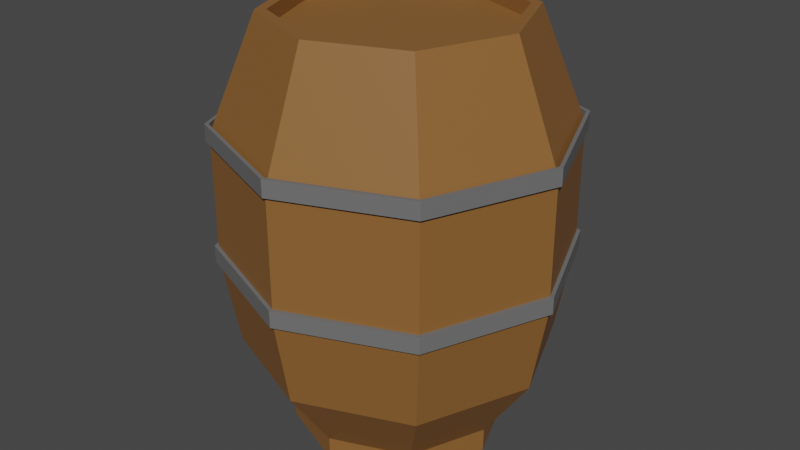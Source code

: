 # Source: Barrel01.blend  (saved by Blender 2.82.7; exported with 4.5.12 LTS)
import bpy
from mathutils import Matrix  # noqa: F401  (used for matrix-valued properties, if any)

bpy.ops.wm.read_factory_settings(use_empty=True)
scene = bpy.context.scene
scene.name = 'Scene'

# ---- collections
col_collection = bpy.data.collections.new('Collection'); scene.collection.children.link(col_collection)

# ---- materials (node trees are filled in below, after node groups)
mat_barrelwood = bpy.data.materials.new('BarrelWood')
mat_barrelwood.use_transparent_shadow = False
mat_barrelmetal = bpy.data.materials.new('BarrelMetal')
mat_barrelmetal.use_transparent_shadow = False

# ---- material node trees
mat_barrelwood.use_nodes = True; mat_barrelwood.node_tree.nodes.clear()
_N = mat_barrelwood.node_tree.nodes; _L = mat_barrelwood.node_tree.links
n0 = _N.new('ShaderNodeOutputMaterial'); n0.name = 'Material Output'; n0.location = (300, 300)
n1 = _N.new('ShaderNodeBsdfPrincipled'); n1.name = 'Principled BSDF'; n1.location = (10, 300)
n1.distribution = 'GGX'
n1.subsurface_method = 'BURLEY'
n1.inputs[0].default_value = (0.2598, 0.1148, 0.03019, 1.0)
n1.inputs[3].default_value = 1.45
n1.inputs[27].default_value = (0.0, 0.0, 0.0, 1.0)
n1.inputs[28].default_value = 1.0
_L.new(n1.outputs[0], n0.inputs[0])
n0.is_active_output = True
mat_barrelmetal.use_nodes = True; mat_barrelmetal.node_tree.nodes.clear()
_N = mat_barrelmetal.node_tree.nodes; _L = mat_barrelmetal.node_tree.links
n0 = _N.new('ShaderNodeOutputMaterial'); n0.name = 'Material Output'; n0.location = (300, 300)
n1 = _N.new('ShaderNodeBsdfPrincipled'); n1.name = 'Principled BSDF'; n1.location = (10, 300)
n1.distribution = 'GGX'
n1.subsurface_method = 'BURLEY'
n1.inputs[0].default_value = (0.1523, 0.1523, 0.1523, 1.0)
n1.inputs[3].default_value = 1.45
n1.inputs[27].default_value = (0.0, 0.0, 0.0, 1.0)
n1.inputs[28].default_value = 1.0
_L.new(n1.outputs[0], n0.inputs[0])
n0.is_active_output = True

# ---- world
world_world = bpy.data.worlds.new('World'); scene.world = world_world
world_world.use_nodes = True; world_world.node_tree.nodes.clear()
_N = world_world.node_tree.nodes; _L = world_world.node_tree.links
n0 = _N.new('ShaderNodeOutputWorld'); n0.name = 'World Output'; n0.location = (300, 300)
n1 = _N.new('ShaderNodeBackground'); n1.name = 'Background'; n1.location = (10, 300)
n1.inputs[0].default_value = (0.05088, 0.05088, 0.05088, 1.0)
_L.new(n1.outputs[0], n0.inputs[0])
n0.is_active_output = True
world_world.color = (0.05088, 0.05088, 0.05088)
world_world.use_sun_shadow = False
world_world.sun_shadow_jitter_overblur = 0.0

# ---- meshes
me_cube_001 = bpy.data.meshes.new('Cube.001')
me_cube_001.from_pydata([(-0.2133, -0.2133, -0.0342), (-0.2133, -0.2133, 0.03285), (-0.2133, 0.2133, -0.0342), (-0.2133, 0.2133, 0.03285), (0.2133, -0.2133, -0.0342), (0.2133, -0.2133, 0.03285), (0.2133, 0.2133, -0.0342), (0.2133, 0.2133, 0.03285), (-0.2986, 0.0, -0.0342), (-0.2986, 0.0, 0.03285), (0.2986, 0.0, -0.0342), (0.2986, 0.0, 0.03285), (-7.943e-10, 0.2986, -0.0342), (-7.943e-10, 0.2986, 0.03285), (-7.943e-10, -0.2986, -0.0342), (-7.943e-10, -0.2986, 0.03285), (-0.3105, -0.3105, 0.2327), (-0.3105, 0.3105, 0.2327), (0.3105, -0.3105, 0.2327), (0.3105, 0.3105, 0.2327), (-0.4347, 0.0, 0.2327), (0.4347, 0.0, 0.2327), (0.0, 0.4347, 0.2327), (0.0, -0.4347, 0.2327), (-0.3416, -0.3416, 0.478), (-0.3416, 0.3416, 0.478), (0.3416, -0.3416, 0.478), (0.3416, 0.3416, 0.478), (-0.4782, 0.0, 0.478), (0.4782, 0.0, 0.478), (0.0, 0.4782, 0.478), (0.0, -0.4782, 0.478), (-0.3416, -0.3416, 0.8419), (-0.3416, 0.3416, 0.8419), (0.3416, -0.3416, 0.8419), (0.3416, 0.3416, 0.8419), (-0.4782, 0.0, 0.8419), (0.4782, 0.0, 0.8419), (0.0, 0.4782, 0.8419), (0.0, -0.4782, 0.8419), (-0.2493, -0.2493, 1.163), (-0.2493, 0.2493, 1.163), (0.2493, -0.2493, 1.163), (0.2493, 0.2493, 1.163), (-0.349, 0.0, 1.163), (0.349, 0.0, 1.163), (0.0, 0.349, 1.163), (0.0, -0.349, 1.163), (-0.3416, -0.3416, 0.478), (-0.3416, 0.3416, 0.478), (0.3416, -0.3416, 0.478), (0.3416, 0.3416, 0.478), (-0.4782, 0.0, 0.478), (0.4782, 0.0, 0.478), (0.0, 0.4782, 0.478), (0.0, -0.4782, 0.478), (-0.3416, -0.3416, 0.5259), (-0.3416, 0.3416, 0.5259), (0.3416, -0.3416, 0.5259), (0.3416, 0.3416, 0.5259), (-0.4782, 0.0, 0.5259), (0.4782, 0.0, 0.5259), (0.0, 0.4782, 0.5259), (0.0, -0.4782, 0.5259), (-0.3492, -0.3492, 0.478), (-0.3492, 0.3492, 0.478), (0.3492, -0.3492, 0.478), (0.3492, 0.3492, 0.478), (-0.4889, 0.0, 0.478), (0.4889, 0.0, 0.478), (0.0, 0.4889, 0.478), (0.0, -0.4889, 0.478), (-0.3492, -0.3492, 0.5259), (-0.3492, 0.3492, 0.5259), (0.3492, -0.3492, 0.5259), (0.3492, 0.3492, 0.5259), (-0.4889, 0.0, 0.5259), (0.4889, 0.0, 0.5259), (0.0, 0.4889, 0.5259), (0.0, -0.4889, 0.5259), (-0.3416, -0.3416, 0.8248), (-0.3416, 0.3416, 0.8248), (0.3416, -0.3416, 0.8248), (0.3416, 0.3416, 0.8248), (-0.4782, 0.0, 0.8248), (0.4782, 0.0, 0.8248), (0.0, 0.4782, 0.8248), (0.0, -0.4782, 0.8248), (-0.3416, -0.3416, 0.8727), (-0.3416, 0.3416, 0.8727), (0.3416, -0.3416, 0.8727), (0.3416, 0.3416, 0.8727), (-0.4782, 0.0, 0.8727), (0.4782, 0.0, 0.8727), (0.0, 0.4782, 0.8727), (0.0, -0.4782, 0.8727), (-0.3492, -0.3492, 0.8248), (-0.3492, 0.3492, 0.8248), (0.3492, -0.3492, 0.8248), (0.3492, 0.3492, 0.8248), (-0.4889, 0.0, 0.8248), (0.4889, 0.0, 0.8248), (0.0, 0.4889, 0.8248), (0.0, -0.4889, 0.8248), (-0.3492, -0.3492, 0.8727), (-0.3492, 0.3492, 0.8727), (0.3492, -0.3492, 0.8727), (0.3492, 0.3492, 0.8727), (-0.4889, 0.0, 0.8727), (0.4889, 0.0, 0.8727), (0.0, 0.4889, 0.8727), (0.0, -0.4889, 0.8727), (-0.2284, -0.2284, 1.163), (-0.2284, 0.2284, 1.163), (0.2284, -0.2284, 1.163), (0.2284, 0.2284, 1.163), (-0.3197, 0.0, 1.163), (0.3197, 0.0, 1.163), (0.0, 0.3197, 1.163), (0.0, -0.3197, 1.163), (-0.2284, -0.2284, 1.121), (-0.2284, 0.2284, 1.121), (0.2284, -0.2284, 1.121), (0.2284, 0.2284, 1.121), (-0.3197, 0.0, 1.121), (0.3197, 0.0, 1.121), (0.0, 0.3197, 1.121), (0.0, -0.3197, 1.121)], [], [(8, 9, 3, 2), (12, 13, 7, 6), (10, 11, 5, 4), (14, 15, 1, 0), (8, 2, 12, 6, 10, 4, 14, 0), (7, 13, 22, 19), (6, 7, 11, 10), (0, 1, 9, 8), (4, 5, 15, 14), (2, 3, 13, 12), (22, 17, 25, 30), (5, 11, 21, 18), (11, 7, 19, 21), (9, 1, 16, 20), (3, 9, 20, 17), (15, 5, 18, 23), (1, 15, 23, 16), (13, 3, 17, 22), (29, 27, 35, 37), (20, 16, 24, 28), (18, 21, 29, 26), (17, 20, 28, 25), (23, 18, 26, 31), (21, 19, 27, 29), (16, 23, 31, 24), (19, 22, 30, 27), (33, 36, 44, 41), (24, 31, 39, 32), (27, 30, 38, 35), (30, 25, 33, 38), (28, 24, 32, 36), (26, 29, 37, 34), (25, 28, 36, 33), (31, 26, 34, 39), (39, 34, 42, 47), (37, 35, 43, 45), (32, 39, 47, 40), (35, 38, 46, 43), (38, 33, 41, 46), (36, 32, 40, 44), (34, 37, 45, 42), (40, 47, 119, 112), (50, 55, 63, 58), (51, 53, 61, 59), (55, 48, 56, 63), (54, 51, 59, 62), (49, 54, 62, 57), (48, 52, 60, 56), (53, 50, 58, 61), (52, 49, 57, 60), (66, 74, 79, 71), (67, 75, 77, 69), (71, 79, 72, 64), (70, 78, 75, 67), (65, 73, 78, 70), (64, 72, 76, 68), (69, 77, 74, 66), (68, 76, 73, 65), (59, 75, 78, 62), (53, 69, 66, 50), (58, 74, 77, 61), (55, 71, 64, 48), (56, 72, 79, 63), (48, 64, 68, 52), (60, 76, 72, 56), (51, 67, 69, 53), (61, 77, 75, 59), (49, 65, 70, 54), (62, 78, 73, 57), (50, 66, 71, 55), (52, 68, 65, 49), (63, 79, 74, 58), (57, 73, 76, 60), (54, 70, 67, 51), (82, 87, 95, 90), (83, 85, 93, 91), (87, 80, 88, 95), (86, 83, 91, 94), (81, 86, 94, 89), (80, 84, 92, 88), (85, 82, 90, 93), (84, 81, 89, 92), (98, 106, 111, 103), (99, 107, 109, 101), (103, 111, 104, 96), (102, 110, 107, 99), (97, 105, 110, 102), (96, 104, 108, 100), (101, 109, 106, 98), (100, 108, 105, 97), (91, 107, 110, 94), (85, 101, 98, 82), (90, 106, 109, 93), (87, 103, 96, 80), (88, 104, 111, 95), (80, 96, 100, 84), (92, 108, 104, 88), (83, 99, 101, 85), (93, 109, 107, 91), (81, 97, 102, 86), (94, 110, 105, 89), (82, 98, 103, 87), (84, 100, 97, 81), (95, 111, 106, 90), (89, 105, 108, 92), (86, 102, 99, 83), (114, 117, 125, 122), (43, 46, 118, 115), (46, 41, 113, 118), (44, 40, 112, 116), (42, 45, 117, 114), (41, 44, 116, 113), (47, 42, 114, 119), (45, 43, 115, 117), (124, 120, 127, 122, 125, 123, 126, 121), (113, 116, 124, 121), (119, 114, 122, 127), (117, 115, 123, 125), (112, 119, 127, 120), (115, 118, 126, 123), (118, 113, 121, 126), (116, 112, 120, 124)])
me_cube_001.polygons.foreach_set('material_index', [0, 0, 0, 0, 0, 0, 0, 0, 0, 0, 0, 0, 0, 0, 0, 0, 0, 0, 0, 0, 0, 0, 0, 0, 0, 0, 0, 0, 0, 0, 0, 0, 0, 0, 0, 0, 0, 0, 0, 0, 0, 0, 1, 1, 1, 1, 1, 1, 1, 1, 1, 1, 1, 1, 1, 1, 1, 1, 1, 1, 1, 1, 1, 1, 1, 1, 1, 1, 1, 1, 1, 1, 1, 1, 1, 1, 1, 1, 1, 1, 1, 1, 1, 1, 1, 1, 1, 1, 1, 1, 1, 1, 1, 1, 1, 1, 1, 1, 1, 1, 1, 1, 1, 1, 1, 1, 0, 0, 0, 0, 0, 0, 0, 0, 0, 0, 0, 0, 0, 0, 0, 0])
_uv = me_cube_001.uv_layers.new(name='UVMap')
_uv.uv.foreach_set('vector', [0.375, 0.125, 0.625, 0.125, 0.625, 0.25, 0.375, 0.25, 0.375, 0.375, 0.625, 0.375, 0.625, 0.5, 0.375, 0.5, 0.375, 0.625, 0.625, 0.625, 0.625, 0.75, 0.375, 0.75, 0.375, 0.875, 0.625, 0.875, 0.625, 1.0, 0.375, 1.0, 0.375, 0.125, 0.375, 0.25, 0.375, 0.375, 0.375, 0.5, 0.375, 0.625, 0.375, 0.75, 0.375, 0.875, 0.375, 1.0, 0.625, 0.5, 0.625, 0.375, 0.625, 0.375, 0.625, 0.5, 0.375, 0.5, 0.625, 0.5, 0.625, 0.625, 0.375, 0.625, 0.375, 0.0, 0.625, 0.0, 0.625, 0.125, 0.375, 0.125, 0.375, 0.75, 0.625, 0.75, 0.625, 0.875, 0.375, 0.875, 0.375, 0.25, 0.625, 0.25, 0.625, 0.375, 0.375, 0.375, 0.625, 0.375, 0.625, 0.25, 0.625, 0.25, 0.625, 0.375, 0.625, 0.75, 0.625, 0.625, 0.625, 0.625, 0.625, 0.75, 0.625, 0.625, 0.625, 0.5, 0.625, 0.5, 0.625, 0.625, 0.625, 0.125, 0.625, 0.0, 0.625, 0.0, 0.625, 0.125, 0.625, 0.25, 0.625, 0.125, 0.625, 0.125, 0.625, 0.25, 0.625, 0.875, 0.625, 0.75, 0.625, 0.75, 0.625, 0.875, 0.625, 1.0, 0.625, 0.875, 0.625, 0.875, 0.625, 1.0, 0.625, 0.375, 0.625, 0.25, 0.625, 0.25, 0.625, 0.375, 0.625, 0.625, 0.625, 0.5, 0.625, 0.5, 0.625, 0.625, 0.625, 0.125, 0.625, 0.0, 0.625, 0.0, 0.625, 0.125, 0.625, 0.75, 0.625, 0.625, 0.625, 0.625, 0.625, 0.75, 0.625, 0.25, 0.625, 0.125, 0.625, 0.125, 0.625, 0.25, 0.625, 0.875, 0.625, 0.75, 0.625, 0.75, 0.625, 0.875, 0.625, 0.625, 0.625, 0.5, 0.625, 0.5, 0.625, 0.625, 0.625, 1.0, 0.625, 0.875, 0.625, 0.875, 0.625, 1.0, 0.625, 0.5, 0.625, 0.375, 0.625, 0.375, 0.625, 0.5, 0.625, 0.25, 0.625, 0.125, 0.625, 0.125, 0.625, 0.25, 0.625, 1.0, 0.625, 0.875, 0.625, 0.875, 0.625, 1.0, 0.625, 0.5, 0.625, 0.375, 0.625, 0.375, 0.625, 0.5, 0.625, 0.375, 0.625, 0.25, 0.625, 0.25, 0.625, 0.375, 0.625, 0.125, 0.625, 0.0, 0.625, 0.0, 0.625, 0.125, 0.625, 0.75, 0.625, 0.625, 0.625, 0.625, 0.625, 0.75, 0.625, 0.25, 0.625, 0.125, 0.625, 0.125, 0.625, 0.25, 0.625, 0.875, 0.625, 0.75, 0.625, 0.75, 0.625, 0.875, 0.625, 0.875, 0.625, 0.75, 0.625, 0.75, 0.625, 0.875, 0.625, 0.625, 0.625, 0.5, 0.625, 0.5, 0.625, 0.625, 0.625, 1.0, 0.625, 0.875, 0.625, 0.875, 0.625, 1.0, 0.625, 0.5, 0.625, 0.375, 0.625, 0.375, 0.625, 0.5, 0.625, 0.375, 0.625, 0.25, 0.625, 0.25, 0.625, 0.375, 0.625, 0.125, 0.625, 0.0, 0.625, 0.0, 0.625, 0.125, 0.625, 0.75, 0.625, 0.625, 0.625, 0.625, 0.625, 0.75, 0.625, 1.0, 0.625, 0.875, 0.625, 0.875, 0.625, 1.0, 0.0, 0.0, 0.0, 0.0, 0.0, 0.0, 0.0, 0.0, 0.0, 0.0, 0.0, 0.0, 0.0, 0.0, 0.0, 0.0, 0.0, 0.0, 0.0, 0.0, 0.0, 0.0, 0.0, 0.0, 0.0, 0.0, 0.0, 0.0, 0.0, 0.0, 0.0, 0.0, 0.0, 0.0, 0.0, 0.0, 0.0, 0.0, 0.0, 0.0, 0.0, 0.0, 0.0, 0.0, 0.0, 0.0, 0.0, 0.0, 0.0, 0.0, 0.0, 0.0, 0.0, 0.0, 0.0, 0.0, 0.0, 0.0, 0.0, 0.0, 0.0, 0.0, 0.0, 0.0, 0.0, 0.0, 0.0, 0.0, 0.0, 0.0, 0.0, 0.0, 0.0, 0.0, 0.0, 0.0, 0.0, 0.0, 0.0, 0.0, 0.0, 0.0, 0.0, 0.0, 0.0, 0.0, 0.0, 0.0, 0.0, 0.0, 0.0, 0.0, 0.0, 0.0, 0.0, 0.0, 0.0, 0.0, 0.0, 0.0, 0.0, 0.0, 0.0, 0.0, 0.0, 0.0, 0.0, 0.0, 0.0, 0.0, 0.0, 0.0, 0.0, 0.0, 0.0, 0.0, 0.0, 0.0, 0.0, 0.0, 0.0, 0.0, 0.0, 0.0, 0.0, 0.0, 0.0, 0.0, 0.0, 0.0, 0.0, 0.0, 0.0, 0.0, 0.0, 0.0, 0.0, 0.0, 0.0, 0.0, 0.0, 0.0, 0.0, 0.0, 0.0, 0.0, 0.0, 0.0, 0.0, 0.0, 0.0, 0.0, 0.0, 0.0, 0.0, 0.0, 0.0, 0.0, 0.0, 0.0, 0.0, 0.0, 0.0, 0.0, 0.0, 0.0, 0.0, 0.0, 0.0, 0.0, 0.0, 0.0, 0.0, 0.0, 0.0, 0.0, 0.0, 0.0, 0.0, 0.0, 0.0, 0.0, 0.0, 0.0, 0.0, 0.0, 0.0, 0.0, 0.0, 0.0, 0.0, 0.0, 0.0, 0.0, 0.0, 0.0, 0.0, 0.0, 0.0, 0.0, 0.0, 0.0, 0.0, 0.0, 0.0, 0.0, 0.0, 0.0, 0.0, 0.0, 0.0, 0.0, 0.0, 0.0, 0.0, 0.0, 0.0, 0.0, 0.0, 0.0, 0.0, 0.0, 0.0, 0.0, 0.0, 0.0, 0.0, 0.0, 0.0, 0.0, 0.0, 0.0, 0.0, 0.0, 0.0, 0.0, 0.0, 0.0, 0.0, 0.0, 0.0, 0.0, 0.0, 0.0, 0.0, 0.0, 0.0, 0.0, 0.0, 0.0, 0.0, 0.0, 0.0, 0.0, 0.0, 0.0, 0.0, 0.0, 0.0, 0.0, 0.0, 0.0, 0.0, 0.0, 0.0, 0.0, 0.0, 0.0, 0.0, 0.0, 0.0, 0.0, 0.0, 0.0, 0.0, 0.0, 0.0, 0.0, 0.0, 0.0, 0.0, 0.0, 0.0, 0.0, 0.0, 0.0, 0.0, 0.0, 0.0, 0.0, 0.0, 0.0, 0.0, 0.0, 0.0, 0.0, 0.0, 0.0, 0.0, 0.0, 0.0, 0.0, 0.0, 0.0, 0.0, 0.0, 0.0, 0.0, 0.0, 0.0, 0.0, 0.0, 0.0, 0.0, 0.0, 0.0, 0.0, 0.0, 0.0, 0.0, 0.0, 0.0, 0.0, 0.0, 0.0, 0.0, 0.0, 0.0, 0.0, 0.0, 0.0, 0.0, 0.0, 0.0, 0.0, 0.0, 0.0, 0.0, 0.0, 0.0, 0.0, 0.0, 0.0, 0.0, 0.0, 0.0, 0.0, 0.0, 0.0, 0.0, 0.0, 0.0, 0.0, 0.0, 0.0, 0.0, 0.0, 0.0, 0.0, 0.0, 0.0, 0.0, 0.0, 0.0, 0.0, 0.0, 0.0, 0.0, 0.0, 0.0, 0.0, 0.0, 0.0, 0.0, 0.0, 0.0, 0.0, 0.0, 0.0, 0.0, 0.0, 0.0, 0.0, 0.0, 0.0, 0.0, 0.0, 0.0, 0.0, 0.0, 0.0, 0.0, 0.0, 0.0, 0.0, 0.0, 0.0, 0.0, 0.0, 0.0, 0.0, 0.0, 0.0, 0.0, 0.0, 0.0, 0.0, 0.0, 0.0, 0.0, 0.0, 0.0, 0.0, 0.0, 0.0, 0.0, 0.0, 0.0, 0.0, 0.0, 0.0, 0.0, 0.0, 0.0, 0.0, 0.0, 0.0, 0.0, 0.0, 0.0, 0.0, 0.0, 0.0, 0.0, 0.0, 0.0, 0.0, 0.0, 0.0, 0.0, 0.0, 0.0, 0.0, 0.0, 0.0, 0.0, 0.0, 0.0, 0.0, 0.0, 0.0, 0.0, 0.0, 0.0, 0.0, 0.0, 0.0, 0.0, 0.0, 0.0, 0.0, 0.0, 0.0, 0.0, 0.0, 0.0, 0.0, 0.0, 0.0, 0.0, 0.0, 0.0, 0.0, 0.0, 0.0, 0.0, 0.0, 0.0, 0.0, 0.0, 0.0, 0.0, 0.0, 0.0, 0.0, 0.0, 0.0, 0.0, 0.0, 0.0, 0.0, 0.0, 0.0, 0.0, 0.0, 0.0, 0.0, 0.0, 0.0, 0.0, 0.0, 0.0, 0.0, 0.0, 0.0, 0.0, 0.0, 0.0, 0.0, 0.0, 0.0, 0.0, 0.625, 0.75, 0.625, 0.625, 0.625, 0.625, 0.625, 0.75, 0.625, 0.5, 0.625, 0.375, 0.625, 0.375, 0.625, 0.5, 0.625, 0.375, 0.625, 0.25, 0.625, 0.25, 0.625, 0.375, 0.625, 0.125, 0.625, 0.0, 0.625, 0.0, 0.625, 0.125, 0.625, 0.75, 0.625, 0.625, 0.625, 0.625, 0.625, 0.75, 0.625, 0.25, 0.625, 0.125, 0.625, 0.125, 0.625, 0.25, 0.625, 0.875, 0.625, 0.75, 0.625, 0.75, 0.625, 0.875, 0.625, 0.625, 0.625, 0.5, 0.625, 0.5, 0.625, 0.625, 0.625, 0.125, 0.625, 0.0, 0.625, 0.875, 0.625, 0.75, 0.625, 0.625, 0.625, 0.5, 0.625, 0.375, 0.625, 0.25, 0.625, 0.25, 0.625, 0.125, 0.625, 0.125, 0.625, 0.25, 0.625, 0.875, 0.625, 0.75, 0.625, 0.75, 0.625, 0.875, 0.625, 0.625, 0.625, 0.5, 0.625, 0.5, 0.625, 0.625, 0.625, 1.0, 0.625, 0.875, 0.625, 0.875, 0.625, 1.0, 0.625, 0.5, 0.625, 0.375, 0.625, 0.375, 0.625, 0.5, 0.625, 0.375, 0.625, 0.25, 0.625, 0.25, 0.625, 0.375, 0.625, 0.125, 0.625, 0.0, 0.625, 0.0, 0.625, 0.125])
me_cube_001.materials.append(mat_barrelwood)
me_cube_001.materials.append(mat_barrelmetal)
me_cube_001.use_remesh_fix_poles = True
me_cube_001.use_remesh_preserve_attributes = False
me_cube_001.use_mirror_vertex_groups = False
me_cube_001.update()

# ---- objects
ob_cube = bpy.data.objects.new('Cube', me_cube_001)

# ---- transforms, parenting, visibility, modifiers, constraints
ob_cube.location = (0.0, 0.0, 0.0)
ob_cube.lineart.crease_threshold = 0.0

# ---- collection membership
col_collection.objects.link(ob_cube)

# ---- scene / render settings (as saved in the file)
scene.frame_start = 1; scene.frame_end = 250; scene.frame_set(1)
scene.render.engine = 'BLENDER_EEVEE_NEXT'
scene.cycles.use_denoising = False
scene.cycles.samples = 128
scene.cycles.sampling_pattern = 'TABULATED_SOBOL'
scene.cycles.use_adaptive_sampling = False
scene.cycles.use_light_tree = False
scene.view_settings.view_transform = 'Filmic'
bpy.context.view_layer.update()

# ---- added for rendering (the .blend has no active camera and no usable light): camera, sun
cam_auto = bpy.data.cameras.new('AutoCamera')
cam_auto.lens = 50.0
cam_auto.sensor_width = 36.0
cam_auto.clip_end = 1000.0
ob_auto_camera = bpy.data.objects.new('AutoCamera', cam_auto)
scene.collection.objects.link(ob_auto_camera)
ob_auto_camera.location = (1.69237, -2.03084, 1.91839)
ob_auto_camera.rotation_euler = (1.09748, -7.21219e-08, 0.694738)
scene.camera = ob_auto_camera
light_auto_sun = bpy.data.lights.new('AutoSun', 'SUN')
light_auto_sun.energy = 3.0
light_auto_sun.angle = 0.0523599
ob_auto_sun = bpy.data.objects.new('AutoSun', light_auto_sun)
scene.collection.objects.link(ob_auto_sun)
ob_auto_sun.rotation_euler = (0.872665, 0.174533, 0.523599)
bpy.context.view_layer.update()
